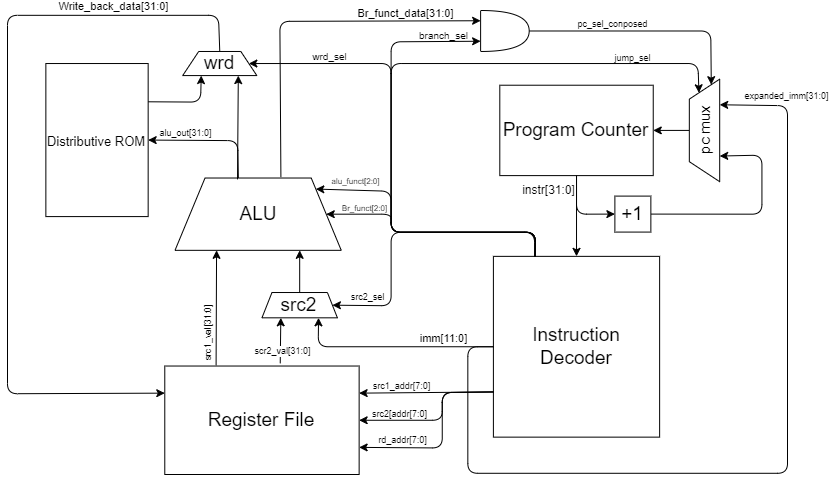

The diagram above was exported from draw.io. Its source (the exported page's mxGraphModel, read from the mxfile embedded in the PNG):
<mxGraphModel dx="1128" dy="1103" grid="1" gridSize="10" guides="1" tooltips="1" connect="1" arrows="1" fold="1" page="1" pageScale="1" pageWidth="1169" pageHeight="827" math="0" shadow="0">
  <root>
    <mxCell id="0" />
    <mxCell id="1" parent="0" />
    <mxCell id="79" value="" style="group" vertex="1" connectable="0" parent="1">
      <mxGeometry x="110" y="56" width="780" height="464" as="geometry" />
    </mxCell>
    <mxCell id="2" value="&lt;font style=&quot;font-size: 19px&quot;&gt;Program Counter&lt;/font&gt;" style="rounded=0;whiteSpace=wrap;html=1;" parent="79" vertex="1">
      <mxGeometry x="492.2950819672132" y="74.72207792207793" width="153.4426229508197" height="90.3896103896104" as="geometry" />
    </mxCell>
    <mxCell id="3" value="Instruction Decoder" style="rounded=0;whiteSpace=wrap;html=1;fontSize=19;" parent="79" vertex="1">
      <mxGeometry x="485.90163934426243" y="245.85974025974028" width="166.22950819672135" height="180.7792207792208" as="geometry" />
    </mxCell>
    <mxCell id="56" style="edgeStyle=none;html=1;exitX=0.5;exitY=1;exitDx=0;exitDy=0;entryX=0.5;entryY=0;entryDx=0;entryDy=0;fontSize=19;" parent="79" source="2" target="3" edge="1">
      <mxGeometry relative="1" as="geometry" />
    </mxCell>
    <mxCell id="65" value="&lt;font style=&quot;font-size: 12px&quot;&gt;instr[31:0]&lt;/font&gt;" style="edgeLabel;html=1;align=center;verticalAlign=middle;resizable=0;points=[];fontSize=15;labelBackgroundColor=none;" parent="56" vertex="1" connectable="0">
      <mxGeometry x="-0.7386" y="1" relative="1" as="geometry">
        <mxPoint x="-30" y="2" as="offset" />
      </mxGeometry>
    </mxCell>
    <mxCell id="5" value="Register File" style="rounded=0;whiteSpace=wrap;html=1;fontSize=19;" parent="79" vertex="1">
      <mxGeometry x="157.2786885245902" y="355.53246753246754" width="194.36065573770495" height="108.46753246753245" as="geometry" />
    </mxCell>
    <mxCell id="49" style="edgeStyle=none;html=1;exitX=0;exitY=0.75;exitDx=0;exitDy=0;entryX=1;entryY=0.25;entryDx=0;entryDy=0;fontSize=19;" parent="79" source="3" target="5" edge="1">
      <mxGeometry relative="1" as="geometry" />
    </mxCell>
    <mxCell id="68" value="src1_addr[7:0]" style="edgeLabel;html=1;align=center;verticalAlign=middle;resizable=0;points=[];fontSize=9;labelBackgroundColor=none;" parent="49" vertex="1" connectable="0">
      <mxGeometry x="0.6571" relative="1" as="geometry">
        <mxPoint x="19" y="-7" as="offset" />
      </mxGeometry>
    </mxCell>
    <mxCell id="50" style="edgeStyle=none;html=1;exitX=0;exitY=0.75;exitDx=0;exitDy=0;entryX=1;entryY=0.75;entryDx=0;entryDy=0;fontSize=19;" parent="79" source="3" target="5" edge="1">
      <mxGeometry relative="1" as="geometry">
        <Array as="points">
          <mxPoint x="434.75409836065586" y="382.0467532467532" />
          <mxPoint x="434.75409836065586" y="437.48571428571427" />
        </Array>
      </mxGeometry>
    </mxCell>
    <mxCell id="66" value="&lt;font style=&quot;font-size: 9px&quot;&gt;rd_addr[7:0]&lt;/font&gt;" style="edgeLabel;html=1;align=center;verticalAlign=middle;resizable=0;points=[];fontSize=12;labelBackgroundColor=none;" parent="50" vertex="1" connectable="0">
      <mxGeometry x="0.4849" y="2" relative="1" as="geometry">
        <mxPoint x="-5" y="-11" as="offset" />
      </mxGeometry>
    </mxCell>
    <mxCell id="51" style="edgeStyle=none;html=1;exitX=0;exitY=0.75;exitDx=0;exitDy=0;entryX=1;entryY=0.5;entryDx=0;entryDy=0;fontSize=19;" parent="79" source="3" target="5" edge="1">
      <mxGeometry relative="1" as="geometry">
        <Array as="points">
          <mxPoint x="434.75409836065586" y="382.0467532467532" />
          <mxPoint x="434.75409836065586" y="409.76623376623377" />
        </Array>
      </mxGeometry>
    </mxCell>
    <mxCell id="67" value="src2[addr[7:0]" style="edgeLabel;html=1;align=center;verticalAlign=middle;resizable=0;points=[];fontSize=9;labelBackgroundColor=none;" parent="51" vertex="1" connectable="0">
      <mxGeometry x="0.6644" y="-3" relative="1" as="geometry">
        <mxPoint x="13" y="-4" as="offset" />
      </mxGeometry>
    </mxCell>
    <mxCell id="7" value="ALU" style="shape=trapezoid;perimeter=trapezoidPerimeter;whiteSpace=wrap;html=1;fixedSize=1;fontSize=19;size=29.999999999999773;rotation=0;" parent="79" vertex="1">
      <mxGeometry x="167.50819672131152" y="167.5220779220779" width="166.22950819672135" height="72.3116883116883" as="geometry" />
    </mxCell>
    <mxCell id="52" style="edgeStyle=none;html=1;exitX=0.25;exitY=0;exitDx=0;exitDy=0;entryX=1;entryY=0.5;entryDx=0;entryDy=0;fontSize=19;" parent="79" source="3" target="7" edge="1">
      <mxGeometry relative="1" as="geometry">
        <Array as="points">
          <mxPoint x="528.0983606557378" y="221.75584415584416" />
          <mxPoint x="383.6065573770492" y="221.75584415584416" />
          <mxPoint x="383.6065573770492" y="203.67792207792206" />
        </Array>
      </mxGeometry>
    </mxCell>
    <mxCell id="71" value="&lt;font style=&quot;font-size: 8px&quot;&gt;Br_funct[2:0]&lt;/font&gt;" style="edgeLabel;html=1;align=center;verticalAlign=middle;resizable=0;points=[];fontSize=9;labelBackgroundColor=none;" parent="52" vertex="1" connectable="0">
      <mxGeometry x="0.5941" relative="1" as="geometry">
        <mxPoint x="-14" y="-7" as="offset" />
      </mxGeometry>
    </mxCell>
    <mxCell id="53" style="edgeStyle=none;html=1;exitX=0.25;exitY=0;exitDx=0;exitDy=0;entryX=1;entryY=0;entryDx=0;entryDy=0;fontSize=19;" parent="79" source="3" target="7" edge="1">
      <mxGeometry relative="1" as="geometry">
        <Array as="points">
          <mxPoint x="528.0983606557378" y="221.75584415584416" />
          <mxPoint x="383.6065573770492" y="221.75584415584416" />
          <mxPoint x="383.6065573770492" y="180.7792207792208" />
        </Array>
      </mxGeometry>
    </mxCell>
    <mxCell id="72" value="alu_funct[2:0]" style="edgeLabel;html=1;align=center;verticalAlign=middle;resizable=0;points=[];fontSize=8;" parent="53" vertex="1" connectable="0">
      <mxGeometry x="0.8636" relative="1" as="geometry">
        <mxPoint x="19" y="-9" as="offset" />
      </mxGeometry>
    </mxCell>
    <mxCell id="19" style="edgeStyle=none;html=1;exitX=0.264;exitY=-0.007;exitDx=0;exitDy=0;entryX=0.25;entryY=1;entryDx=0;entryDy=0;fontSize=19;exitPerimeter=0;" parent="79" source="5" target="7" edge="1">
      <mxGeometry relative="1" as="geometry" />
    </mxCell>
    <mxCell id="69" value="src1_val[31:0]" style="edgeLabel;html=1;align=center;verticalAlign=middle;resizable=0;points=[];fontSize=9;labelBackgroundColor=none;horizontal=0;" parent="19" vertex="1" connectable="0">
      <mxGeometry x="-0.7844" y="-1" relative="1" as="geometry">
        <mxPoint x="-9" y="-20" as="offset" />
      </mxGeometry>
    </mxCell>
    <mxCell id="20" style="edgeStyle=none;html=1;exitX=0.5;exitY=0;exitDx=0;exitDy=0;entryX=0.75;entryY=1;entryDx=0;entryDy=0;fontSize=19;" parent="79" source="8" target="7" edge="1">
      <mxGeometry relative="1" as="geometry" />
    </mxCell>
    <mxCell id="8" value="src2" style="shape=trapezoid;perimeter=trapezoidPerimeter;whiteSpace=wrap;html=1;fixedSize=1;fontSize=19;size=10;rotation=0;" parent="79" vertex="1">
      <mxGeometry x="254.45901639344268" y="282.0155844155844" width="75.4426229508197" height="25.30909090909091" as="geometry" />
    </mxCell>
    <mxCell id="48" style="edgeStyle=none;html=1;exitX=0;exitY=0.5;exitDx=0;exitDy=0;entryX=0.75;entryY=1;entryDx=0;entryDy=0;fontSize=19;" parent="79" source="3" target="8" edge="1">
      <mxGeometry relative="1" as="geometry">
        <Array as="points">
          <mxPoint x="310.7213114754099" y="336.2493506493507" />
        </Array>
      </mxGeometry>
    </mxCell>
    <mxCell id="59" value="&lt;font style=&quot;font-size: 11px&quot;&gt;imm[11:0]&lt;/font&gt;" style="edgeLabel;html=1;align=center;verticalAlign=middle;resizable=0;points=[];fontSize=19;labelBackgroundColor=none;" parent="48" vertex="1" connectable="0">
      <mxGeometry x="0.0531" y="-3" relative="1" as="geometry">
        <mxPoint x="56" y="-8" as="offset" />
      </mxGeometry>
    </mxCell>
    <mxCell id="60" style="edgeStyle=none;html=1;exitX=0.25;exitY=0;exitDx=0;exitDy=0;entryX=1;entryY=0.5;entryDx=0;entryDy=0;fontSize=11;" parent="79" source="3" target="8" edge="1">
      <mxGeometry relative="1" as="geometry">
        <Array as="points">
          <mxPoint x="528.0983606557378" y="221.75584415584416" />
          <mxPoint x="383.6065573770492" y="221.75584415584416" />
          <mxPoint x="383.6065573770492" y="295.2727272727273" />
        </Array>
      </mxGeometry>
    </mxCell>
    <mxCell id="61" value="&lt;font style=&quot;font-size: 9px&quot;&gt;src2_sel&lt;/font&gt;" style="edgeLabel;html=1;align=center;verticalAlign=middle;resizable=0;points=[];fontSize=11;labelBackgroundColor=none;" parent="60" vertex="1" connectable="0">
      <mxGeometry x="0.663" y="-2" relative="1" as="geometry">
        <mxPoint x="-17" y="-8" as="offset" />
      </mxGeometry>
    </mxCell>
    <mxCell id="21" style="edgeStyle=none;html=1;exitX=0.594;exitY=-0.025;exitDx=0;exitDy=0;entryX=0.25;entryY=1;entryDx=0;entryDy=0;fontSize=19;exitPerimeter=0;" parent="79" source="5" target="8" edge="1">
      <mxGeometry relative="1" as="geometry" />
    </mxCell>
    <mxCell id="70" value="scr2_val[31:0]" style="edgeLabel;html=1;align=center;verticalAlign=middle;resizable=0;points=[];fontSize=9;labelBackgroundColor=default;" parent="21" vertex="1" connectable="0">
      <mxGeometry x="-0.332" relative="1" as="geometry">
        <mxPoint x="1" y="2" as="offset" />
      </mxGeometry>
    </mxCell>
    <mxCell id="46" style="edgeStyle=none;html=1;exitX=0.5;exitY=0;exitDx=0;exitDy=0;entryX=0;entryY=0.25;entryDx=0;entryDy=0;fontSize=19;" parent="79" source="13" target="5" edge="1">
      <mxGeometry relative="1" as="geometry">
        <Array as="points">
          <mxPoint x="210.98360655737707" y="4.820779220779221" />
          <mxPoint y="4.820779220779221" />
          <mxPoint y="383.25194805194803" />
        </Array>
      </mxGeometry>
    </mxCell>
    <mxCell id="62" value="Write_back_data[31:0]" style="edgeLabel;html=1;align=center;verticalAlign=middle;resizable=0;points=[];fontSize=11;labelBackgroundColor=none;" parent="46" vertex="1" connectable="0">
      <mxGeometry x="-0.5945" relative="1" as="geometry">
        <mxPoint x="16" y="-10" as="offset" />
      </mxGeometry>
    </mxCell>
    <mxCell id="13" value="wrd" style="shape=trapezoid;perimeter=trapezoidPerimeter;whiteSpace=wrap;html=1;fixedSize=1;fontSize=19;size=15.999999999999886;flipH=1;" parent="79" vertex="1">
      <mxGeometry x="175.18032786885246" y="40.97662337662338" width="74.16393442622952" height="24.1038961038961" as="geometry" />
    </mxCell>
    <mxCell id="54" style="edgeStyle=none;html=1;exitX=0.25;exitY=0;exitDx=0;exitDy=0;entryX=1;entryY=0.5;entryDx=0;entryDy=0;fontSize=19;" parent="79" source="3" target="13" edge="1">
      <mxGeometry relative="1" as="geometry">
        <Array as="points">
          <mxPoint x="528.0983606557378" y="221.75584415584416" />
          <mxPoint x="383.6065573770492" y="221.75584415584416" />
          <mxPoint x="383.6065573770492" y="53.028571428571425" />
        </Array>
      </mxGeometry>
    </mxCell>
    <mxCell id="73" value="wrd_sel" style="edgeLabel;html=1;align=center;verticalAlign=middle;resizable=0;points=[];fontSize=10;labelBackgroundColor=none;" parent="54" vertex="1" connectable="0">
      <mxGeometry x="0.8179" y="-2" relative="1" as="geometry">
        <mxPoint x="37" y="-6" as="offset" />
      </mxGeometry>
    </mxCell>
    <mxCell id="43" style="edgeStyle=none;html=1;exitX=0.376;exitY=0.019;exitDx=0;exitDy=0;entryX=0.75;entryY=1;entryDx=0;entryDy=0;fontSize=19;exitPerimeter=0;" parent="79" source="7" target="13" edge="1">
      <mxGeometry relative="1" as="geometry" />
    </mxCell>
    <mxCell id="29" value="" style="edgeStyle=none;html=1;fontSize=19;" parent="79" source="23" target="2" edge="1">
      <mxGeometry relative="1" as="geometry" />
    </mxCell>
    <mxCell id="23" value="&lt;font style=&quot;font-size: 15px&quot;&gt;pc mux&lt;/font&gt;" style="shape=trapezoid;perimeter=trapezoidPerimeter;whiteSpace=wrap;html=1;fixedSize=1;fontSize=19;rotation=-90;" parent="79" vertex="1">
      <mxGeometry x="645.7377049180328" y="104.7314285714286" width="102.53803278688527" height="30.358857142857143" as="geometry" />
    </mxCell>
    <mxCell id="58" style="edgeStyle=none;html=1;exitX=0;exitY=0.5;exitDx=0;exitDy=0;entryX=0.75;entryY=1;entryDx=0;entryDy=0;fontSize=19;" parent="79" source="3" target="23" edge="1">
      <mxGeometry relative="1" as="geometry">
        <Array as="points">
          <mxPoint x="460.3278688524591" y="336.2493506493507" />
          <mxPoint x="460.3278688524591" y="462.79480519480524" />
          <mxPoint x="780.0000000000002" y="462.79480519480524" />
          <mxPoint x="780.0000000000002" y="95.21038961038963" />
        </Array>
      </mxGeometry>
    </mxCell>
    <mxCell id="76" value="expanded_imm[31:0]" style="edgeLabel;html=1;align=center;verticalAlign=middle;resizable=0;points=[];fontSize=9;labelBackgroundColor=none;" parent="58" vertex="1" connectable="0">
      <mxGeometry x="0.8965" y="-1" relative="1" as="geometry">
        <mxPoint x="19" y="-9" as="offset" />
      </mxGeometry>
    </mxCell>
    <mxCell id="77" style="edgeStyle=none;html=1;exitX=0.25;exitY=0;exitDx=0;exitDy=0;entryX=1;entryY=0.25;entryDx=0;entryDy=0;fontSize=9;" parent="79" source="3" target="23" edge="1">
      <mxGeometry relative="1" as="geometry">
        <Array as="points">
          <mxPoint x="526.8196721311476" y="221.75584415584416" />
          <mxPoint x="383.6065573770492" y="221.75584415584416" />
          <mxPoint x="383.6065573770492" y="53.028571428571425" />
          <mxPoint x="690.4918032786885" y="53.028571428571425" />
        </Array>
      </mxGeometry>
    </mxCell>
    <mxCell id="78" value="jump_sel" style="edgeLabel;html=1;align=center;verticalAlign=middle;resizable=0;points=[];fontSize=9;labelBackgroundColor=none;" parent="77" vertex="1" connectable="0">
      <mxGeometry x="0.7168" y="1" relative="1" as="geometry">
        <mxPoint y="-5" as="offset" />
      </mxGeometry>
    </mxCell>
    <mxCell id="32" style="edgeStyle=none;html=1;exitX=1;exitY=0.5;exitDx=0;exitDy=0;entryX=0.25;entryY=1;entryDx=0;entryDy=0;fontSize=19;" parent="79" source="30" target="23" edge="1">
      <mxGeometry relative="1" as="geometry">
        <Array as="points">
          <mxPoint x="754.4262295081969" y="203.67792207792206" />
          <mxPoint x="754.4262295081969" y="144.6233766233766" />
        </Array>
      </mxGeometry>
    </mxCell>
    <mxCell id="30" value="+1" style="whiteSpace=wrap;html=1;aspect=fixed;fontSize=19;" parent="79" vertex="1">
      <mxGeometry x="607.377049180328" y="185.6" width="35.9812987012987" height="35.9812987012987" as="geometry" />
    </mxCell>
    <mxCell id="55" style="edgeStyle=none;html=1;exitX=0.5;exitY=1;exitDx=0;exitDy=0;entryX=0;entryY=0.5;entryDx=0;entryDy=0;fontSize=19;" parent="79" source="2" target="30" edge="1">
      <mxGeometry relative="1" as="geometry">
        <Array as="points">
          <mxPoint x="569.016393442623" y="203.67792207792206" />
        </Array>
      </mxGeometry>
    </mxCell>
    <mxCell id="41" style="edgeStyle=none;html=1;exitX=1;exitY=0.5;exitDx=0;exitDy=0;exitPerimeter=0;entryX=1;entryY=0.75;entryDx=0;entryDy=0;fontSize=19;" parent="79" source="40" target="23" edge="1">
      <mxGeometry relative="1" as="geometry">
        <Array as="points">
          <mxPoint x="703.2786885245904" y="20.48831168831169" />
        </Array>
      </mxGeometry>
    </mxCell>
    <mxCell id="64" value="pc_sel_conposed" style="edgeLabel;html=1;align=center;verticalAlign=middle;resizable=0;points=[];fontSize=9;labelBackgroundColor=none;" parent="41" vertex="1" connectable="0">
      <mxGeometry x="-0.249" relative="1" as="geometry">
        <mxPoint x="-6" y="-7" as="offset" />
      </mxGeometry>
    </mxCell>
    <mxCell id="40" value="" style="shape=or;whiteSpace=wrap;html=1;fontSize=19;rotation=0;" parent="79" vertex="1">
      <mxGeometry x="473.1147540983608" width="48.590163934426236" height="40.97662337662338" as="geometry" />
    </mxCell>
    <mxCell id="57" style="edgeStyle=none;html=1;exitX=0.25;exitY=0;exitDx=0;exitDy=0;entryX=0;entryY=0.75;entryDx=0;entryDy=0;entryPerimeter=0;fontSize=19;" parent="79" source="3" target="40" edge="1">
      <mxGeometry relative="1" as="geometry">
        <Array as="points">
          <mxPoint x="528.0983606557378" y="221.75584415584416" />
          <mxPoint x="383.6065573770492" y="221.75584415584416" />
          <mxPoint x="383.6065573770492" y="31.33506493506493" />
        </Array>
      </mxGeometry>
    </mxCell>
    <mxCell id="74" value="branch_sel" style="edgeLabel;html=1;align=center;verticalAlign=middle;resizable=0;points=[];fontSize=10;labelBackgroundColor=none;" parent="57" vertex="1" connectable="0">
      <mxGeometry x="0.9048" relative="1" as="geometry">
        <mxPoint x="-16" y="-7" as="offset" />
      </mxGeometry>
    </mxCell>
    <mxCell id="47" style="edgeStyle=none;html=1;exitX=0.637;exitY=-0.013;exitDx=0;exitDy=0;entryX=0;entryY=0.25;entryDx=0;entryDy=0;entryPerimeter=0;fontSize=19;exitPerimeter=0;" parent="79" source="7" target="40" edge="1">
      <mxGeometry relative="1" as="geometry">
        <Array as="points">
          <mxPoint x="272.360655737705" y="10.846753246753249" />
        </Array>
      </mxGeometry>
    </mxCell>
    <mxCell id="63" value="Br_funct_data[31:0]" style="edgeLabel;html=1;align=center;verticalAlign=middle;resizable=0;points=[];fontSize=11;labelBackgroundColor=none;" parent="47" vertex="1" connectable="0">
      <mxGeometry x="0.356" relative="1" as="geometry">
        <mxPoint x="39" y="-8" as="offset" />
      </mxGeometry>
    </mxCell>
    <mxCell id="45" style="edgeStyle=none;html=1;exitX=1;exitY=0.25;exitDx=0;exitDy=0;entryX=0.25;entryY=1;entryDx=0;entryDy=0;fontSize=19;" parent="79" source="15" target="13" edge="1">
      <mxGeometry relative="1" as="geometry">
        <Array as="points">
          <mxPoint x="193.0819672131148" y="91.59480519480519" />
        </Array>
      </mxGeometry>
    </mxCell>
    <mxCell id="15" value="&lt;font style=&quot;font-size: 13px&quot;&gt;Distributive ROM&lt;/font&gt;" style="rounded=0;whiteSpace=wrap;html=1;fontSize=19;" parent="79" vertex="1">
      <mxGeometry x="38.360655737704924" y="53.028571428571425" width="102.29508196721315" height="153.05974025974027" as="geometry" />
    </mxCell>
    <mxCell id="44" style="edgeStyle=none;html=1;exitX=0.381;exitY=-0.001;exitDx=0;exitDy=0;entryX=1;entryY=0.5;entryDx=0;entryDy=0;fontSize=19;exitPerimeter=0;" parent="79" source="7" target="15" edge="1">
      <mxGeometry relative="1" as="geometry">
        <Array as="points">
          <mxPoint x="230.16393442622956" y="130.16103896103894" />
        </Array>
      </mxGeometry>
    </mxCell>
    <mxCell id="75" value="alu_out[31:0]" style="edgeLabel;html=1;align=center;verticalAlign=middle;resizable=0;points=[];fontSize=9;labelBackgroundColor=none;" parent="44" vertex="1" connectable="0">
      <mxGeometry x="0.1562" y="-1" relative="1" as="geometry">
        <mxPoint x="-17" y="-7" as="offset" />
      </mxGeometry>
    </mxCell>
  </root>
</mxGraphModel>